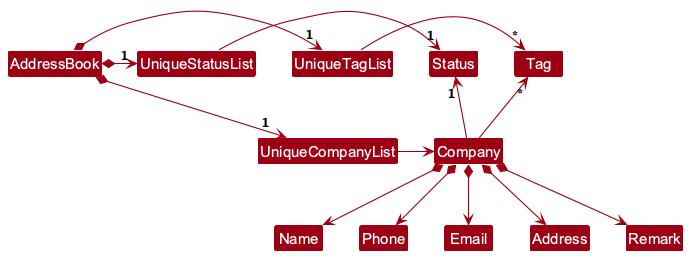

The diagram above was rendered by PlantUML. Its source (embedded in the PNG):
@startuml
!include style.puml
skinparam arrowThickness 1.1
skinparam arrowColor MODEL_COLOR
skinparam classBackgroundColor MODEL_COLOR

AddressBook *-right-> "1" UniqueCompanyList
AddressBook *-right-> "1" UniqueTagList
AddressBook *-right-> "1" UniqueStatusList
UniqueTagList -[hidden]down- UniqueCompanyList
UniqueTagList -[hidden]down- UniqueCompanyList
UniqueStatusList -[hidden]down- UniqueCompanyList

UniqueTagList -right-> "*" Tag
UniqueStatusList -right-> "1" Status
UniqueCompanyList -right-> Company

Company -up-> "*" Tag
Company -up-> "1" Status

Company *--> Name
Company *--> Phone
Company *--> Email
Company *--> Address
Company *--> Remark
@enduml